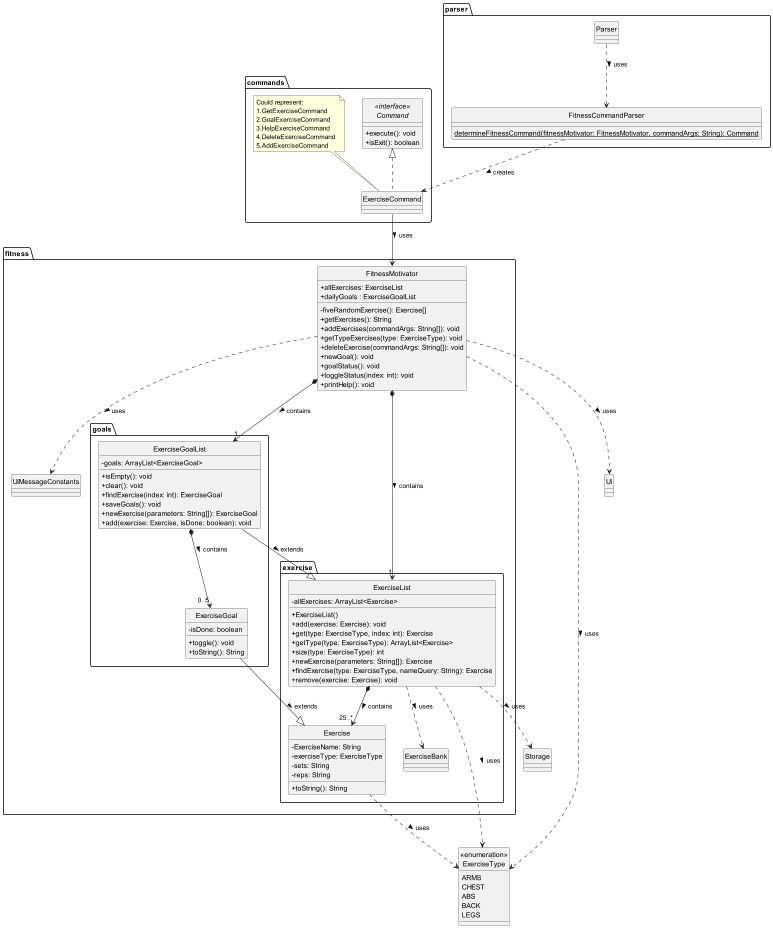

The diagram above was rendered by PlantUML. Its source (embedded in the PNG):
@startuml

skinparam classAttributeIconSize 0
hide circle

package parser {
    class FitnessCommandParser {
        {Static} determineFitnessCommand(fitnessMotivator: FitnessMotivator, commandArgs: String): Command
    }

    class Parser {
    }
}

package commands {
    interface "<<interface>>\nCommand" as Command {
        + execute(): void
        + isExit(): boolean
    }

    class ExerciseCommand implements Command {
    }
    note top of ExerciseCommand: Could represent: \n1.GetExerciseCommand \n2.GoalExerciseCommand \n3.HelpExerciseCommand \n4.DeleteExerciseCommand \n5.AddExerciseCommand
}

package fitness {
    package exercise {

        class ExerciseList {
            - allExercises: ArrayList<Exercise>
            + ExerciseList()
            + add(exercise: Exercise): void
            + get(type: ExerciseType, index: int): Exercise
            + getType(type: ExerciseType): ArrayList<Exercise>
            + size(type: ExerciseType): int
            + newExercise(parameters: String[]): Exercise
            + findExercise(type: ExerciseType, nameQuery: String): Exercise
            + remove(exercise: Exercise): void
        }

        class Exercise {
            - ExerciseName: String
            - exerciseType: ExerciseType
            - sets: String
            - reps: String
            + toString(): String
        }

        class ExerciseBank {
        }

    }

    package goals {
        class ExerciseGoal {
            - isDone: boolean
            + toggle(): void
            + toString(): String
        }

        class ExerciseGoalList {
            - goals: ArrayList<ExerciseGoal>
            + isEmpty(): void
            + clear(): void
            + findExercise(index: int): ExerciseGoal
            + saveGoals(): void
            + newExercise(parameters: String[]): ExerciseGoal
            + add(exercise: Exercise, isDone: boolean): void
        }
    }

    class FitnessMotivator {
        + allExercises: ExerciseList
        + dailyGoals : ExerciseGoalList
        - fiveRandomExercise(): Exercise[]
        + getExercises(): String
        + addExercises(commandArgs: String[]): void
        + getTypeExercises(type: ExerciseType): void
        + deleteExercise(commandArgs: String[]): void
        + newGoal(): void
        + goalStatus(): void
        + toggleStatus(index: int): void
        + printHelp(): void
    }

    class UiMessageConstants {
    }
}

enum "<<enumeration>>\nExerciseType" as ExerciseType {
            ARMS
            CHEST
            ABS
            BACK
            LEGS
        }

class Storage {
}

class Ui {
}

Parser ..> FitnessCommandParser : uses >
FitnessCommandParser ..> ExerciseCommand : creates >

ExerciseCommand --> FitnessMotivator : uses >

FitnessMotivator *--> "1" ExerciseList : contains >
FitnessMotivator *--> "1" ExerciseGoalList : contains >

ExerciseGoal --|> Exercise : extends >
ExerciseGoalList --|> ExerciseList : extends >
FitnessMotivator ..> UiMessageConstants : uses >
ExerciseList ..> ExerciseBank : uses >

ExerciseList *--> "25..*" Exercise : contains >
ExerciseGoalList *--> "0..5" ExerciseGoal : contains >

ExerciseList ..> ExerciseType : uses >
FitnessMotivator ..> ExerciseType : uses >
Exercise ..> ExerciseType : uses >

ExerciseList ..> Storage : uses >

FitnessMotivator ..> Ui : uses >

@enduml